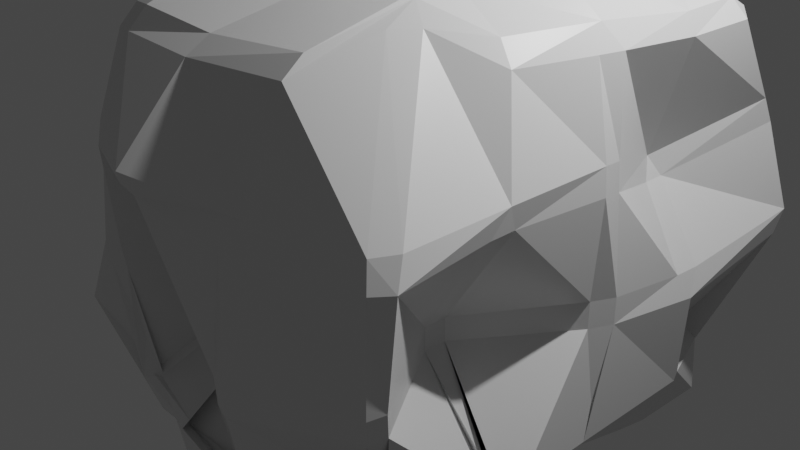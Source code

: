 # Source: smoke.blend  (saved by Blender 2.93.20; exported with 4.5.12 LTS)
import bpy
from mathutils import Matrix  # noqa: F401  (used for matrix-valued properties, if any)

bpy.ops.wm.read_factory_settings(use_empty=True)
scene = bpy.context.scene
scene.name = 'Scene'

# ---- collections
col_collection = bpy.data.collections.new('Collection'); scene.collection.children.link(col_collection)

# ---- materials (node trees are filled in below, after node groups)
mat_material = bpy.data.materials.new('Material')
mat_material.alpha_threshold = 0.0
mat_material.use_transparent_shadow = False
mat_material.line_color = (0.0, 0.0, 0.0, 1.0)

# ---- material node trees
mat_material.use_nodes = True; mat_material.node_tree.nodes.clear()
_N = mat_material.node_tree.nodes; _L = mat_material.node_tree.links
n0 = _N.new('ShaderNodeOutputMaterial'); n0.name = 'Material Output'; n0.location = (300, 300)
n1 = _N.new('ShaderNodeBsdfPrincipled'); n1.name = 'Principled BSDF'; n1.location = (10, 300)
n1.distribution = 'GGX'
n1.subsurface_method = 'BURLEY'
n1.inputs[2].default_value = 0.4
n1.inputs[3].default_value = 1.45
n1.inputs[27].default_value = (0.0, 0.0, 0.0, 1.0)
n1.inputs[28].default_value = 1.0
_L.new(n1.outputs[0], n0.inputs[0])
n0.is_active_output = True

# ---- world
world_world = bpy.data.worlds.new('World'); scene.world = world_world
world_world.use_nodes = True; world_world.node_tree.nodes.clear()
_N = world_world.node_tree.nodes; _L = world_world.node_tree.links
n0 = _N.new('ShaderNodeOutputWorld'); n0.name = 'World Output'; n0.location = (300, 300)
n1 = _N.new('ShaderNodeBackground'); n1.name = 'Background'; n1.location = (10, 300)
n1.inputs[0].default_value = (0.05088, 0.05088, 0.05088, 1.0)
_L.new(n1.outputs[0], n0.inputs[0])
n0.is_active_output = True
world_world.color = (0.05088, 0.05088, 0.05088)
world_world.use_sun_shadow = False
world_world.sun_shadow_jitter_overblur = 0.0

# ---- cameras
cam_camera = bpy.data.cameras.new('Camera')
cam_camera.clip_end = 100.0
cam_camera.ortho_scale = 7.314

# ---- lights
light_light = bpy.data.lights.new('Light', 'POINT')
light_light.transmission_factor = 0.0
light_light.energy = 1000.0
light_light.shadow_soft_size = 0.1
light_light.shadow_maximum_resolution = 0.006
light_light.use_absolute_resolution = True

# ---- meshes
me_cube = bpy.data.meshes.new('Cube')
me_cube.from_pydata([(2.534, 1.864, 2.385), (2.423, 2.191, -1.964), (1.456, -1.292, 2.733), (2.201, -2.089, -2.325), (-2.615, 2.39, 2.502), (-2.069, 2.793, -2.0), (-1.515, -1.935, 2.229), (-2.059, -1.774, -2.58), (-2.659, 0.353, -2.33), (2.402, 0.01694, 2.441), (-1.463, -0.0048, 3.156), (1.963, 0.04944, -1.957), (-2.583, -0.9555, -2.04), (2.135, -0.8647, 2.443), (-1.348, -1.112, 2.523), (2.016, -1.049, -2.225), (-2.437, 1.572, 2.645), (2.121, 1.197, -2.137), (-2.296, 1.73, -2.093), (2.52, 1.069, 2.353), (-0.1062, 2.59, -2.044), (0.1177, -2.31, 2.369), (-0.001177, -2.57, -2.58), (0.529, 2.486, 2.852), (-0.04729, 0.01, -2.25), (0.006612, -0.01081, 2.598), (-0.001177, -1.283, -3.157), (0.2159, -1.064, 2.714), (0.4296, 1.377, 2.997), (-0.001177, 1.291, -1.767), (1.286, -2.57, -2.58), (1.783, 1.816, 2.687), (1.438, 0.03775, 3.129), (1.358, -0.7503, 2.866), (1.62, 1.093, 2.875), (1.228, 2.175, -1.783), (1.224, -2.256, 2.454), (1.137, 0.05081, -2.179), (1.286, -1.283, -2.58), (1.286, 1.291, -1.767), (-1.148, 2.436, -2.08), (-0.8544, -2.368, 2.432), (-1.288, 0.004169, -3.157), (-1.288, -1.283, -3.157), (-1.288, 1.291, -2.58), (-0.7715, -1.774, -2.58), (-1.431, 3.219, 2.169), (-1.277, -0.02448, 3.833), (-0.6186, -1.187, 3.024), (-1.062, 1.691, 3.699), (2.744, 2.871, 0.05758), (-2.007, -2.165, 0.008906), (2.593, -2.588, 0.01263), (-2.239, 3.205, 0.08974), (2.583, -0.00498, 0.003481), (-3.326, -0.0003155, 0.00372), (-2.582, -1.292, 0.005955), (1.64, -1.297, 0.008055), (2.713, 1.178, -0.1228), (-3.69, 1.803, 0.009076), (-0.3057, 3.579, -0.323), (0.00513, -0.8512, 0.01041), (1.299, -3.275, 0.01152), (1.509, 3.209, 0.3049), (-1.442, 3.047, 0.3475), (-1.289, -2.585, 0.0093), (-1.645, -1.965, 1.325), (2.573, 2.578, 1.281), (2.603, -2.598, 1.309), (-2.978, 2.267, 1.679), (2.588, -0.009554, 1.295), (-2.372, 0.5363, 2.016), (-1.984, -1.11, 1.66), (2.595, -1.304, 1.302), (2.01, 1.207, 0.8398), (-3.693, 1.803, 1.3), (0.4079, 2.615, 1.324), (0.172, -3.249, 1.426), (1.354, -2.889, 1.296), (1.284, 1.584, 1.283), (-1.294, 3.317, 1.287), (-1.067, -2.628, 1.405), (2.204, 2.185, -1.156), (2.135, -2.137, -1.234), (-2.085, 2.716, -1.225), (2.578, -0.0004055, -1.288), (-3.281, 0.001927, -1.288), (-2.579, -1.288, -1.287), (2.581, -1.29, -1.286), (2.576, 1.289, -1.291), (-2.578, 1.291, -1.289), (-0.002406, 2.58, -1.292), (0.001977, -2.578, -1.285), (1.292, -2.716, -1.284), (1.285, 2.579, -1.292), (-1.108, 2.932, -1.234), (-1.08, -2.311, -1.285), (-2.266, -2.251, -1.286), (1.943, 1.947, -1.291), (2.004, -2.002, -1.285), (2.578, -0.0004055, -1.288), (-2.579, -1.288, -1.287), (2.581, -1.29, -1.286), (2.576, 1.289, -1.291), (-2.578, 1.291, -1.289), (0.001977, -2.578, -1.285), (1.292, -2.579, -1.284), (1.285, 2.579, -1.292), (-1.076, -2.365, -1.285), (-2.154, -2.152, -1.286)], [(90, 104)], [(48, 14, 6, 41), (81, 41, 6, 66), (75, 16, 4, 69), (38, 15, 3, 30), (73, 13, 2, 68), (79, 31, 0, 67), (74, 19, 9, 70), (39, 17, 11, 37), (72, 14, 10, 71), (49, 16, 10, 47), (66, 6, 14, 72), (70, 9, 13, 73), (37, 11, 15, 38), (47, 10, 14, 48), (46, 4, 16, 49), (35, 1, 17, 39), (67, 0, 19, 74), (71, 10, 16, 75), (40, 20, 29, 44), (31, 23, 28, 34), (32, 25, 27, 33), (42, 24, 26, 43), (34, 28, 25, 32), (44, 29, 24, 42), (80, 46, 23, 76), (43, 26, 22, 45), (78, 36, 21, 77), (33, 27, 21, 36), (13, 33, 36, 2), (68, 2, 36, 78), (19, 34, 32, 9), (9, 32, 33, 13), (0, 31, 34, 19), (20, 35, 39, 29), (24, 37, 38, 26), (29, 39, 37, 24), (76, 23, 31, 79), (26, 38, 30, 22), (12, 43, 45, 7), (69, 4, 46, 80), (18, 44, 42, 8), (8, 42, 43, 12), (5, 40, 44, 18), (23, 46, 49, 28), (25, 47, 48, 27), (28, 49, 47, 25), (77, 21, 41, 81), (27, 48, 41, 21), (92, 61, 65, 96), (84, 53, 64, 95), (91, 60, 63, 94), (83, 52, 62, 93), (93, 62, 61, 92), (95, 64, 60, 91), (86, 55, 59, 90), (82, 50, 58, 89), (85, 54, 57, 88), (97, 51, 56, 87), (87, 56, 55, 86), (89, 58, 54, 85), (94, 63, 50, 82), (88, 57, 52, 83), (90, 59, 53, 84), (96, 65, 51, 97), (61, 77, 81, 65), (53, 69, 80, 64), (60, 76, 79, 63), (52, 68, 78, 62), (62, 78, 77, 61), (64, 80, 76, 60), (55, 71, 75, 59), (50, 67, 74, 58), (54, 70, 73, 57), (51, 66, 72, 56), (56, 72, 71, 55), (58, 74, 70, 54), (63, 79, 67, 50), (57, 73, 68, 52), (59, 75, 69, 53), (65, 81, 66, 51), (45, 96, 97, 7), (18, 90, 84, 5), (15, 88, 83, 3), (35, 94, 82, 1), (17, 89, 85, 11), (12, 87, 86, 8), (7, 97, 87, 12), (11, 85, 88, 15), (1, 82, 89, 17), (8, 86, 90, 18), (40, 95, 91, 20), (30, 93, 92, 22), (3, 83, 93, 30), (20, 91, 94, 35), (5, 84, 95, 40), (22, 92, 96, 45), (97, 96, 108, 109), (96, 92, 105, 108), (89, 82, 98, 103), (83, 88, 102, 99), (82, 94, 107, 98), (92, 93, 106, 105), (85, 89, 103, 100), (93, 83, 99, 106), (87, 97, 109, 101), (88, 85, 100, 102)])
_uv = me_cube.uv_layers.new(name='UVMap')
_uv.uv.foreach_set('vector', [0.8125, 0.6875, 0.875, 0.6875, 0.875, 0.75, 0.8125, 0.75, 0.5625, 0.9375, 0.625, 0.9375, 0.625, 1.0, 0.5625, 1.0, 0.5625, 0.1875, 0.625, 0.1875, 0.625, 0.25, 0.5625, 0.25, 0.3125, 0.6875, 0.375, 0.6875, 0.375, 0.75, 0.3125, 0.75, 0.5625, 0.6875, 0.625, 0.6875, 0.625, 0.75, 0.5625, 0.75, 0.5625, 0.4375, 0.625, 0.4375, 0.625, 0.5, 0.5625, 0.5, 0.5625, 0.5625, 0.625, 0.5625, 0.625, 0.625, 0.5625, 0.625, 0.3125, 0.5625, 0.375, 0.5625, 0.375, 0.625, 0.3125, 0.625, 0.5625, 0.0625, 0.625, 0.0625, 0.625, 0.125, 0.5625, 0.125, 0.8125, 0.5625, 0.875, 0.5625, 0.875, 0.625, 0.8125, 0.625, 0.5625, 0.0, 0.625, 0.0, 0.625, 0.0625, 0.5625, 0.0625, 0.5625, 0.625, 0.625, 0.625, 0.625, 0.6875, 0.5625, 0.6875, 0.3125, 0.625, 0.375, 0.625, 0.375, 0.6875, 0.3125, 0.6875, 0.8125, 0.625, 0.875, 0.625, 0.875, 0.6875, 0.8125, 0.6875, 0.8125, 0.5, 0.875, 0.5, 0.875, 0.5625, 0.8125, 0.5625, 0.3125, 0.5, 0.375, 0.5, 0.375, 0.5625, 0.3125, 0.5625, 0.5625, 0.5, 0.625, 0.5, 0.625, 0.5625, 0.5625, 0.5625, 0.5625, 0.125, 0.625, 0.125, 0.625, 0.1875, 0.5625, 0.1875, 0.1875, 0.5, 0.25, 0.5, 0.25, 0.5625, 0.1875, 0.5625, 0.6875, 0.5, 0.75, 0.5, 0.75, 0.5625, 0.6875, 0.5625, 0.6875, 0.625, 0.75, 0.625, 0.75, 0.6875, 0.6875, 0.6875, 0.1875, 0.625, 0.25, 0.625, 0.25, 0.6875, 0.1875, 0.6875, 0.6875, 0.5625, 0.75, 0.5625, 0.75, 0.625, 0.6875, 0.625, 0.1875, 0.5625, 0.25, 0.5625, 0.25, 0.625, 0.1875, 0.625, 0.5625, 0.3125, 0.625, 0.3125, 0.625, 0.375, 0.5625, 0.375, 0.1875, 0.6875, 0.25, 0.6875, 0.25, 0.75, 0.1875, 0.75, 0.5625, 0.8125, 0.625, 0.8125, 0.625, 0.875, 0.5625, 0.875, 0.6875, 0.6875, 0.75, 0.6875, 0.75, 0.75, 0.6875, 0.75, 0.625, 0.6875, 0.6875, 0.6875, 0.6875, 0.75, 0.625, 0.75, 0.5625, 0.75, 0.625, 0.75, 0.625, 0.8125, 0.5625, 0.8125, 0.625, 0.5625, 0.6875, 0.5625, 0.6875, 0.625, 0.625, 0.625, 0.625, 0.625, 0.6875, 0.625, 0.6875, 0.6875, 0.625, 0.6875, 0.625, 0.5, 0.6875, 0.5, 0.6875, 0.5625, 0.625, 0.5625, 0.25, 0.5, 0.3125, 0.5, 0.3125, 0.5625, 0.25, 0.5625, 0.25, 0.625, 0.3125, 0.625, 0.3125, 0.6875, 0.25, 0.6875, 0.25, 0.5625, 0.3125, 0.5625, 0.3125, 0.625, 0.25, 0.625, 0.5625, 0.375, 0.625, 0.375, 0.625, 0.4375, 0.5625, 0.4375, 0.25, 0.6875, 0.3125, 0.6875, 0.3125, 0.75, 0.25, 0.75, 0.125, 0.6875, 0.1875, 0.6875, 0.1875, 0.75, 0.125, 0.75, 0.5625, 0.25, 0.625, 0.25, 0.625, 0.3125, 0.5625, 0.3125, 0.125, 0.5625, 0.1875, 0.5625, 0.1875, 0.625, 0.125, 0.625, 0.125, 0.625, 0.1875, 0.625, 0.1875, 0.6875, 0.125, 0.6875, 0.125, 0.5, 0.1875, 0.5, 0.1875, 0.5625, 0.125, 0.5625, 0.75, 0.5, 0.8125, 0.5, 0.8125, 0.5625, 0.75, 0.5625, 0.75, 0.625, 0.8125, 0.625, 0.8125, 0.6875, 0.75, 0.6875, 0.75, 0.5625, 0.8125, 0.5625, 0.8125, 0.625, 0.75, 0.625, 0.5625, 0.875, 0.625, 0.875, 0.625, 0.9375, 0.5625, 0.9375, 0.75, 0.6875, 0.8125, 0.6875, 0.8125, 0.75, 0.75, 0.75, 0.4375, 0.875, 0.5, 0.875, 0.5, 0.9375, 0.4375, 0.9375, 0.4375, 0.25, 0.5, 0.25, 0.5, 0.3125, 0.4375, 0.3125, 0.4375, 0.375, 0.5, 0.375, 0.5, 0.4375, 0.4375, 0.4375, 0.4375, 0.75, 0.5, 0.75, 0.5, 0.8125, 0.4375, 0.8125, 0.4375, 0.8125, 0.5, 0.8125, 0.5, 0.875, 0.4375, 0.875, 0.4375, 0.3125, 0.5, 0.3125, 0.5, 0.375, 0.4375, 0.375, 0.4375, 0.125, 0.5, 0.125, 0.5, 0.1875, 0.4375, 0.1875, 0.4375, 0.5, 0.5, 0.5, 0.5, 0.5625, 0.4375, 0.5625, 0.4375, 0.625, 0.5, 0.625, 0.5, 0.6875, 0.4375, 0.6875, 0.4375, 0.0, 0.5, 0.0, 0.5, 0.0625, 0.4375, 0.0625, 0.4375, 0.0625, 0.5, 0.0625, 0.5, 0.125, 0.4375, 0.125, 0.4375, 0.5625, 0.5, 0.5625, 0.5, 0.625, 0.4375, 0.625, 0.4375, 0.4375, 0.5, 0.4375, 0.5, 0.5, 0.4375, 0.5, 0.4375, 0.6875, 0.5, 0.6875, 0.5, 0.75, 0.4375, 0.75, 0.4375, 0.1875, 0.5, 0.1875, 0.5, 0.25, 0.4375, 0.25, 0.4375, 0.9375, 0.5, 0.9375, 0.5, 1.0, 0.4375, 1.0, 0.5, 0.875, 0.5625, 0.875, 0.5625, 0.9375, 0.5, 0.9375, 0.5, 0.25, 0.5625, 0.25, 0.5625, 0.3125, 0.5, 0.3125, 0.5, 0.375, 0.5625, 0.375, 0.5625, 0.4375, 0.5, 0.4375, 0.5, 0.75, 0.5625, 0.75, 0.5625, 0.8125, 0.5, 0.8125, 0.5, 0.8125, 0.5625, 0.8125, 0.5625, 0.875, 0.5, 0.875, 0.5, 0.3125, 0.5625, 0.3125, 0.5625, 0.375, 0.5, 0.375, 0.5, 0.125, 0.5625, 0.125, 0.5625, 0.1875, 0.5, 0.1875, 0.5, 0.5, 0.5625, 0.5, 0.5625, 0.5625, 0.5, 0.5625, 0.5, 0.625, 0.5625, 0.625, 0.5625, 0.6875, 0.5, 0.6875, 0.5, 0.0, 0.5625, 0.0, 0.5625, 0.0625, 0.5, 0.0625, 0.5, 0.0625, 0.5625, 0.0625, 0.5625, 0.125, 0.5, 0.125, 0.5, 0.5625, 0.5625, 0.5625, 0.5625, 0.625, 0.5, 0.625, 0.5, 0.4375, 0.5625, 0.4375, 0.5625, 0.5, 0.5, 0.5, 0.5, 0.6875, 0.5625, 0.6875, 0.5625, 0.75, 0.5, 0.75, 0.5, 0.1875, 0.5625, 0.1875, 0.5625, 0.25, 0.5, 0.25, 0.5, 0.9375, 0.5625, 0.9375, 0.5625, 1.0, 0.5, 1.0, 0.375, 0.9375, 0.4375, 0.9375, 0.4375, 1.0, 0.375, 1.0, 0.375, 0.1875, 0.4375, 0.1875, 0.4375, 0.25, 0.375, 0.25, 0.375, 0.6875, 0.4375, 0.6875, 0.4375, 0.75, 0.375, 0.75, 0.375, 0.4375, 0.4375, 0.4375, 0.4375, 0.5, 0.375, 0.5, 0.375, 0.5625, 0.4375, 0.5625, 0.4375, 0.625, 0.375, 0.625, 0.375, 0.0625, 0.4375, 0.0625, 0.4375, 0.125, 0.375, 0.125, 0.375, 0.0, 0.4375, 0.0, 0.4375, 0.0625, 0.375, 0.0625, 0.375, 0.625, 0.4375, 0.625, 0.4375, 0.6875, 0.375, 0.6875, 0.375, 0.5, 0.4375, 0.5, 0.4375, 0.5625, 0.375, 0.5625, 0.375, 0.125, 0.4375, 0.125, 0.4375, 0.1875, 0.375, 0.1875, 0.375, 0.3125, 0.4375, 0.3125, 0.4375, 0.375, 0.375, 0.375, 0.375, 0.8125, 0.4375, 0.8125, 0.4375, 0.875, 0.375, 0.875, 0.375, 0.75, 0.4375, 0.75, 0.4375, 0.8125, 0.375, 0.8125, 0.375, 0.375, 0.4375, 0.375, 0.4375, 0.4375, 0.375, 0.4375, 0.375, 0.25, 0.4375, 0.25, 0.4375, 0.3125, 0.375, 0.3125, 0.375, 0.875, 0.4375, 0.875, 0.4375, 0.9375, 0.375, 0.9375, 0.4375, 1.0, 0.4375, 0.9375, 0.4375, 0.9375, 0.4375, 1.0, 0.4375, 0.9375, 0.4375, 0.875, 0.4375, 0.875, 0.4375, 0.9375, 0.4375, 0.5625, 0.4375, 0.5, 0.4375, 0.5, 0.4375, 0.5625, 0.4375, 0.75, 0.4375, 0.6875, 0.4375, 0.6875, 0.4375, 0.75, 0.4375, 0.5, 0.4375, 0.4375, 0.4375, 0.4375, 0.4375, 0.5, 0.4375, 0.875, 0.4375, 0.8125, 0.4375, 0.8125, 0.4375, 0.875, 0.4375, 0.625, 0.4375, 0.5625, 0.4375, 0.5625, 0.4375, 0.625, 0.4375, 0.8125, 0.4375, 0.75, 0.4375, 0.75, 0.4375, 0.8125, 0.4375, 0.0625, 0.4375, 0.0, 0.4375, 0.0, 0.4375, 0.0625, 0.4375, 0.6875, 0.4375, 0.625, 0.4375, 0.625, 0.4375, 0.6875])
me_cube.materials.append(mat_material)
me_cube.use_remesh_preserve_volume = False
me_cube.use_remesh_preserve_attributes = False
me_cube.use_mirror_vertex_groups = False
me_cube.update()

# ---- objects
ob_cube = bpy.data.objects.new('Cube', me_cube)
ob_light = bpy.data.objects.new('Light', light_light)
ob_camera = bpy.data.objects.new('Camera', cam_camera)

# ---- transforms, parenting, visibility, modifiers, constraints
ob_cube.location = (0.0, 0.0, 0.0)
ob_cube.lock_rotations_4d = False
ob_cube.empty_display_type = 'ARROWS'
ob_cube.lineart.crease_threshold = 0.0
_m = ob_cube.modifiers.new('Bevel', 'BEVEL')
_m.width = 0.45
_m.width_pct = 0.45
_m.angle_limit = 0.4049
ob_light.location = (4.076, 1.005, 5.904)
ob_light.rotation_euler = (0.6503, 0.05522, 1.866)
ob_light.lock_rotations_4d = False
ob_light.empty_display_type = 'ARROWS'
ob_light.color = (0.0, 0.0, 0.0, 0.0)
ob_light.lineart.crease_threshold = 0.0
ob_camera.location = (7.359, -6.926, 4.958)
ob_camera.rotation_euler = (1.109, 0.0, 0.8149)
ob_camera.lock_rotations_4d = False
ob_camera.empty_display_type = 'ARROWS'
ob_camera.color = (0.0, 0.0, 0.0, 0.0)
ob_camera.display_type = 'WIRE'
ob_camera.lineart.crease_threshold = 0.0

# ---- collection membership
col_collection.objects.link(ob_cube)
col_collection.objects.link(ob_light)
col_collection.objects.link(ob_camera)

# ---- scene / render settings (as saved in the file)
scene.camera = ob_camera
scene.frame_start = 1; scene.frame_end = 250; scene.frame_set(1)
scene.render.engine = 'BLENDER_EEVEE_NEXT'
scene.cycles.use_denoising = False
scene.cycles.samples = 128
scene.cycles.sampling_pattern = 'TABULATED_SOBOL'
scene.cycles.use_adaptive_sampling = False
scene.cycles.use_light_tree = False
scene.view_settings.view_transform = 'Filmic'
bpy.context.view_layer.update()
